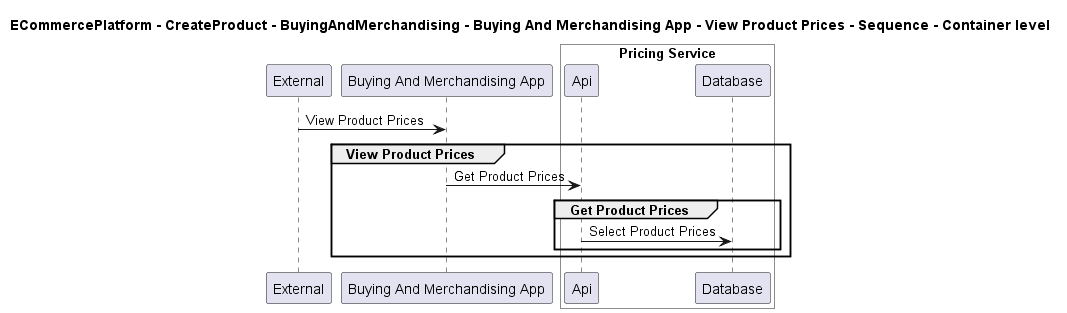

The diagram above was rendered by PlantUML. Its source (embedded in the PNG):
@startuml

title ECommercePlatform - CreateProduct - BuyingAndMerchandising - Buying And Merchandising App - View Product Prices - Sequence - Container level

participant "External" as C4InterFlow.SoftwareSystems.ExternalSystem
participant "Buying And Merchandising App" as ECommercePlatform.CreateProduct.BuyingAndMerchandising.SoftwareSystems.BuyingAndMerchandisingApp

box "Pricing Service" #White
    participant "Api" as ECommercePlatform.CreateProduct.PriceManagement.SoftwareSystems.PricingService.Containers.Api
    participant "Database" as ECommercePlatform.CreateProduct.PriceManagement.SoftwareSystems.PricingService.Containers.Database
end box


C4InterFlow.SoftwareSystems.ExternalSystem -> ECommercePlatform.CreateProduct.BuyingAndMerchandising.SoftwareSystems.BuyingAndMerchandisingApp : View Product Prices
group View Product Prices
ECommercePlatform.CreateProduct.BuyingAndMerchandising.SoftwareSystems.BuyingAndMerchandisingApp -> ECommercePlatform.CreateProduct.PriceManagement.SoftwareSystems.PricingService.Containers.Api : Get Product Prices
group Get Product Prices
ECommercePlatform.CreateProduct.PriceManagement.SoftwareSystems.PricingService.Containers.Api -> ECommercePlatform.CreateProduct.PriceManagement.SoftwareSystems.PricingService.Containers.Database : Select Product Prices
end
end


@enduml